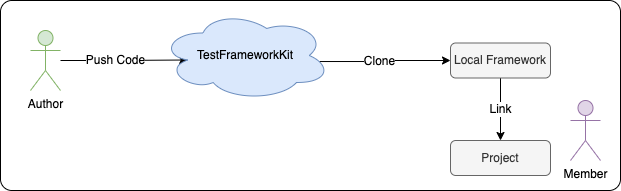

The diagram above was exported from draw.io. Its source (the exported page's mxGraphModel, read from the mxfile embedded in the PNG):
<mxGraphModel dx="988" dy="835" grid="1" gridSize="10" guides="1" tooltips="1" connect="1" arrows="1" fold="1" page="1" pageScale="1" pageWidth="827" pageHeight="1169" math="0" shadow="0">
  <root>
    <mxCell id="ttHZKoNu9MyUh0G0LBf0-0" />
    <mxCell id="ttHZKoNu9MyUh0G0LBf0-1" parent="ttHZKoNu9MyUh0G0LBf0-0" />
    <mxCell id="wWjZOa8E8z0pD_juKuOR-7" value="" style="rounded=1;whiteSpace=wrap;html=1;arcSize=6;gradientColor=#ffffff;" vertex="1" parent="ttHZKoNu9MyUh0G0LBf0-1">
      <mxGeometry x="40" y="10" width="620" height="190" as="geometry" />
    </mxCell>
    <mxCell id="xpejoVWcYCAkQNVbZFbf-12" value="Member" style="shape=umlActor;verticalLabelPosition=bottom;labelBackgroundColor=#ffffff;verticalAlign=top;html=1;outlineConnect=0;fillColor=#e1d5e7;strokeColor=#9673a6;" vertex="1" parent="ttHZKoNu9MyUh0G0LBf0-1">
      <mxGeometry x="610" y="110" width="30" height="60" as="geometry" />
    </mxCell>
    <mxCell id="wWjZOa8E8z0pD_juKuOR-2" style="edgeStyle=orthogonalEdgeStyle;rounded=0;orthogonalLoop=1;jettySize=auto;html=1;entryX=0.16;entryY=0.55;entryDx=0;entryDy=0;entryPerimeter=0;" edge="1" parent="ttHZKoNu9MyUh0G0LBf0-1" source="xpejoVWcYCAkQNVbZFbf-16" target="wWjZOa8E8z0pD_juKuOR-0">
      <mxGeometry relative="1" as="geometry" />
    </mxCell>
    <mxCell id="wWjZOa8E8z0pD_juKuOR-4" value="Push Code" style="edgeLabel;html=1;align=center;verticalAlign=middle;resizable=0;points=[];" vertex="1" connectable="0" parent="wWjZOa8E8z0pD_juKuOR-2">
      <mxGeometry x="-0.1464" y="1" relative="1" as="geometry">
        <mxPoint y="1" as="offset" />
      </mxGeometry>
    </mxCell>
    <mxCell id="xpejoVWcYCAkQNVbZFbf-16" value="Author" style="shape=umlActor;verticalLabelPosition=bottom;labelBackgroundColor=#ffffff;verticalAlign=top;html=1;outlineConnect=0;fillColor=#d5e8d4;strokeColor=#82b366;" vertex="1" parent="ttHZKoNu9MyUh0G0LBf0-1">
      <mxGeometry x="70" y="40" width="30" height="60" as="geometry" />
    </mxCell>
    <mxCell id="wWjZOa8E8z0pD_juKuOR-5" style="edgeStyle=orthogonalEdgeStyle;rounded=0;orthogonalLoop=1;jettySize=auto;html=1;exitX=0.935;exitY=0.567;exitDx=0;exitDy=0;exitPerimeter=0;entryX=0;entryY=0.5;entryDx=0;entryDy=0;" edge="1" parent="ttHZKoNu9MyUh0G0LBf0-1" source="wWjZOa8E8z0pD_juKuOR-0" target="J0sPRoucupLPln4f1a0a-0">
      <mxGeometry relative="1" as="geometry">
        <mxPoint x="480" y="70" as="targetPoint" />
      </mxGeometry>
    </mxCell>
    <mxCell id="wWjZOa8E8z0pD_juKuOR-6" value="Clone" style="edgeLabel;html=1;align=center;verticalAlign=middle;resizable=0;points=[];" vertex="1" connectable="0" parent="wWjZOa8E8z0pD_juKuOR-5">
      <mxGeometry x="-0.0971" y="1" relative="1" as="geometry">
        <mxPoint as="offset" />
      </mxGeometry>
    </mxCell>
    <mxCell id="wWjZOa8E8z0pD_juKuOR-0" value="TestFrameworkKit" style="ellipse;shape=cloud;whiteSpace=wrap;html=1;fillColor=#dae8fc;strokeColor=#6c8ebf;" vertex="1" parent="ttHZKoNu9MyUh0G0LBf0-1">
      <mxGeometry x="200" y="20" width="170" height="90" as="geometry" />
    </mxCell>
    <mxCell id="J0sPRoucupLPln4f1a0a-2" value="Link" style="edgeStyle=orthogonalEdgeStyle;rounded=0;orthogonalLoop=1;jettySize=auto;html=1;" edge="1" parent="ttHZKoNu9MyUh0G0LBf0-1" source="J0sPRoucupLPln4f1a0a-0" target="J0sPRoucupLPln4f1a0a-1">
      <mxGeometry relative="1" as="geometry" />
    </mxCell>
    <mxCell id="J0sPRoucupLPln4f1a0a-0" value="Local Framework" style="rounded=1;whiteSpace=wrap;html=1;fillColor=#f5f5f5;strokeColor=#666666;fontColor=#333333;" vertex="1" parent="ttHZKoNu9MyUh0G0LBf0-1">
      <mxGeometry x="490" y="52.5" width="100" height="35" as="geometry" />
    </mxCell>
    <mxCell id="J0sPRoucupLPln4f1a0a-1" value="Project" style="rounded=1;whiteSpace=wrap;html=1;fillColor=#f5f5f5;strokeColor=#666666;fontColor=#333333;" vertex="1" parent="ttHZKoNu9MyUh0G0LBf0-1">
      <mxGeometry x="490" y="150" width="100" height="35" as="geometry" />
    </mxCell>
  </root>
</mxGraphModel>